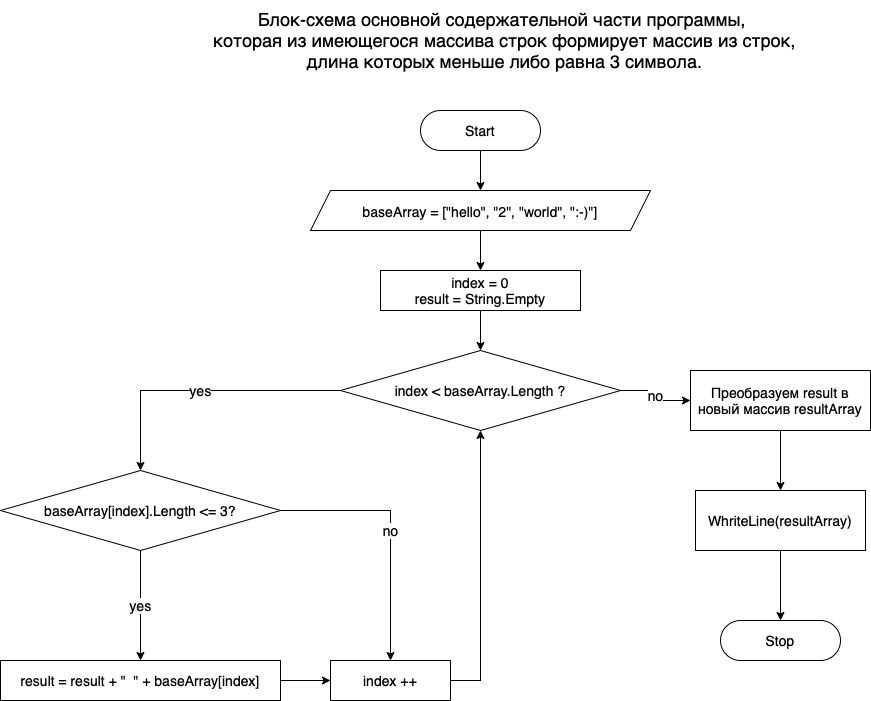

The diagram above was exported from draw.io. Its source (the exported page's mxGraphModel, read from the mxfile embedded in the PNG):
<mxGraphModel dx="1773" dy="645" grid="1" gridSize="10" guides="1" tooltips="1" connect="1" arrows="1" fold="1" page="1" pageScale="1" pageWidth="827" pageHeight="1169" math="0" shadow="0">
  <root>
    <mxCell id="0" />
    <mxCell id="1" parent="0" />
    <mxCell id="PKmtcy5rL4DgYXsdgwpn-4" value="" style="edgeStyle=orthogonalEdgeStyle;rounded=0;orthogonalLoop=1;jettySize=auto;html=1;fontSize=18;" edge="1" parent="1" source="PKmtcy5rL4DgYXsdgwpn-1" target="PKmtcy5rL4DgYXsdgwpn-3">
      <mxGeometry relative="1" as="geometry" />
    </mxCell>
    <mxCell id="PKmtcy5rL4DgYXsdgwpn-1" value="&lt;font style=&quot;font-size: 14px;&quot;&gt;Start&lt;/font&gt;" style="rounded=1;whiteSpace=wrap;html=1;arcSize=50;" vertex="1" parent="1">
      <mxGeometry x="330" y="120" width="120" height="40" as="geometry" />
    </mxCell>
    <mxCell id="PKmtcy5rL4DgYXsdgwpn-2" value="&lt;font style=&quot;font-size: 18px;&quot;&gt;Блок-схема основной содержательной части программы, &lt;br&gt;которая из имеющегося массива строк формирует массив из строк, &lt;br&gt;длина которых меньше либо равна 3 символа.&lt;/font&gt;" style="text;html=1;align=center;verticalAlign=middle;resizable=0;points=[];autosize=1;strokeColor=none;fillColor=none;" vertex="1" parent="1">
      <mxGeometry x="109" y="10" width="610" height="80" as="geometry" />
    </mxCell>
    <mxCell id="PKmtcy5rL4DgYXsdgwpn-7" value="" style="edgeStyle=orthogonalEdgeStyle;rounded=0;orthogonalLoop=1;jettySize=auto;html=1;fontSize=14;" edge="1" parent="1" source="PKmtcy5rL4DgYXsdgwpn-3" target="PKmtcy5rL4DgYXsdgwpn-6">
      <mxGeometry relative="1" as="geometry" />
    </mxCell>
    <mxCell id="PKmtcy5rL4DgYXsdgwpn-3" value="&lt;font style=&quot;font-size: 14px;&quot;&gt;baseArray = [&quot;hello&quot;, &quot;2&quot;, &quot;world&quot;, &quot;:-)&quot;]&lt;/font&gt;" style="shape=parallelogram;perimeter=parallelogramPerimeter;whiteSpace=wrap;html=1;fixedSize=1;fontSize=18;" vertex="1" parent="1">
      <mxGeometry x="220" y="200" width="340" height="40" as="geometry" />
    </mxCell>
    <mxCell id="PKmtcy5rL4DgYXsdgwpn-12" value="yes" style="edgeStyle=orthogonalEdgeStyle;rounded=0;orthogonalLoop=1;jettySize=auto;html=1;fontSize=14;exitX=0;exitY=0.5;exitDx=0;exitDy=0;" edge="1" parent="1" source="PKmtcy5rL4DgYXsdgwpn-5" target="PKmtcy5rL4DgYXsdgwpn-11">
      <mxGeometry relative="1" as="geometry" />
    </mxCell>
    <mxCell id="PKmtcy5rL4DgYXsdgwpn-18" value="no" style="edgeStyle=orthogonalEdgeStyle;rounded=0;orthogonalLoop=1;jettySize=auto;html=1;entryX=0;entryY=0.5;entryDx=0;entryDy=0;fontSize=14;" edge="1" parent="1" source="PKmtcy5rL4DgYXsdgwpn-5" target="PKmtcy5rL4DgYXsdgwpn-17">
      <mxGeometry relative="1" as="geometry" />
    </mxCell>
    <mxCell id="PKmtcy5rL4DgYXsdgwpn-5" value="index &amp;lt; baseArray.Length ?" style="rhombus;whiteSpace=wrap;html=1;fontSize=14;" vertex="1" parent="1">
      <mxGeometry x="250" y="360" width="280" height="80" as="geometry" />
    </mxCell>
    <mxCell id="PKmtcy5rL4DgYXsdgwpn-8" value="" style="edgeStyle=orthogonalEdgeStyle;rounded=0;orthogonalLoop=1;jettySize=auto;html=1;fontSize=14;" edge="1" parent="1" source="PKmtcy5rL4DgYXsdgwpn-6" target="PKmtcy5rL4DgYXsdgwpn-5">
      <mxGeometry relative="1" as="geometry" />
    </mxCell>
    <mxCell id="PKmtcy5rL4DgYXsdgwpn-6" value="&lt;font style=&quot;font-size: 14px;&quot;&gt;index = 0&lt;br&gt;result = String.Empty&lt;br&gt;&lt;/font&gt;" style="rounded=0;whiteSpace=wrap;html=1;fontSize=14;" vertex="1" parent="1">
      <mxGeometry x="290" y="280" width="200" height="40" as="geometry" />
    </mxCell>
    <mxCell id="PKmtcy5rL4DgYXsdgwpn-15" style="edgeStyle=orthogonalEdgeStyle;rounded=0;orthogonalLoop=1;jettySize=auto;html=1;entryX=0;entryY=0.5;entryDx=0;entryDy=0;fontSize=14;" edge="1" parent="1" source="PKmtcy5rL4DgYXsdgwpn-9" target="PKmtcy5rL4DgYXsdgwpn-10">
      <mxGeometry relative="1" as="geometry" />
    </mxCell>
    <mxCell id="PKmtcy5rL4DgYXsdgwpn-9" value="result = result + &quot; &amp;nbsp;&quot; + baseArray[index]" style="rounded=0;whiteSpace=wrap;html=1;fontSize=14;" vertex="1" parent="1">
      <mxGeometry x="-90" y="670" width="280" height="40" as="geometry" />
    </mxCell>
    <mxCell id="PKmtcy5rL4DgYXsdgwpn-16" style="edgeStyle=orthogonalEdgeStyle;rounded=0;orthogonalLoop=1;jettySize=auto;html=1;fontSize=14;entryX=0.5;entryY=1;entryDx=0;entryDy=0;" edge="1" parent="1" source="PKmtcy5rL4DgYXsdgwpn-10" target="PKmtcy5rL4DgYXsdgwpn-5">
      <mxGeometry relative="1" as="geometry">
        <mxPoint x="720" y="560" as="targetPoint" />
        <Array as="points">
          <mxPoint x="390" y="690" />
        </Array>
      </mxGeometry>
    </mxCell>
    <mxCell id="PKmtcy5rL4DgYXsdgwpn-10" value="index ++" style="rounded=0;whiteSpace=wrap;html=1;fontSize=14;" vertex="1" parent="1">
      <mxGeometry x="240" y="670" width="120" height="40" as="geometry" />
    </mxCell>
    <mxCell id="PKmtcy5rL4DgYXsdgwpn-13" value="yes" style="edgeStyle=orthogonalEdgeStyle;rounded=0;orthogonalLoop=1;jettySize=auto;html=1;fontSize=14;" edge="1" parent="1" source="PKmtcy5rL4DgYXsdgwpn-11" target="PKmtcy5rL4DgYXsdgwpn-9">
      <mxGeometry relative="1" as="geometry" />
    </mxCell>
    <mxCell id="PKmtcy5rL4DgYXsdgwpn-14" value="no" style="edgeStyle=orthogonalEdgeStyle;rounded=0;orthogonalLoop=1;jettySize=auto;html=1;entryX=0.5;entryY=0;entryDx=0;entryDy=0;fontSize=14;" edge="1" parent="1" source="PKmtcy5rL4DgYXsdgwpn-11" target="PKmtcy5rL4DgYXsdgwpn-10">
      <mxGeometry relative="1" as="geometry" />
    </mxCell>
    <mxCell id="PKmtcy5rL4DgYXsdgwpn-11" value="baseArray[index].Length &amp;lt;= 3?" style="rhombus;whiteSpace=wrap;html=1;fontSize=14;" vertex="1" parent="1">
      <mxGeometry x="-90" y="480" width="280" height="80" as="geometry" />
    </mxCell>
    <mxCell id="PKmtcy5rL4DgYXsdgwpn-22" value="" style="edgeStyle=orthogonalEdgeStyle;rounded=0;orthogonalLoop=1;jettySize=auto;html=1;fontSize=14;" edge="1" parent="1" source="PKmtcy5rL4DgYXsdgwpn-17" target="PKmtcy5rL4DgYXsdgwpn-21">
      <mxGeometry relative="1" as="geometry" />
    </mxCell>
    <mxCell id="PKmtcy5rL4DgYXsdgwpn-17" value="Преобразуем result в новый массив resultArray" style="rounded=0;whiteSpace=wrap;html=1;fontSize=14;" vertex="1" parent="1">
      <mxGeometry x="600" y="380" width="180" height="60" as="geometry" />
    </mxCell>
    <mxCell id="PKmtcy5rL4DgYXsdgwpn-19" value="&lt;font style=&quot;font-size: 14px;&quot;&gt;Stop&lt;/font&gt;" style="rounded=1;whiteSpace=wrap;html=1;arcSize=50;" vertex="1" parent="1">
      <mxGeometry x="630" y="630" width="120" height="40" as="geometry" />
    </mxCell>
    <mxCell id="PKmtcy5rL4DgYXsdgwpn-23" value="" style="edgeStyle=orthogonalEdgeStyle;rounded=0;orthogonalLoop=1;jettySize=auto;html=1;fontSize=14;" edge="1" parent="1" source="PKmtcy5rL4DgYXsdgwpn-21" target="PKmtcy5rL4DgYXsdgwpn-19">
      <mxGeometry relative="1" as="geometry" />
    </mxCell>
    <mxCell id="PKmtcy5rL4DgYXsdgwpn-21" value="WhriteLine(resultArray)" style="rounded=0;whiteSpace=wrap;html=1;fontSize=14;" vertex="1" parent="1">
      <mxGeometry x="605" y="500" width="170" height="60" as="geometry" />
    </mxCell>
  </root>
</mxGraphModel>